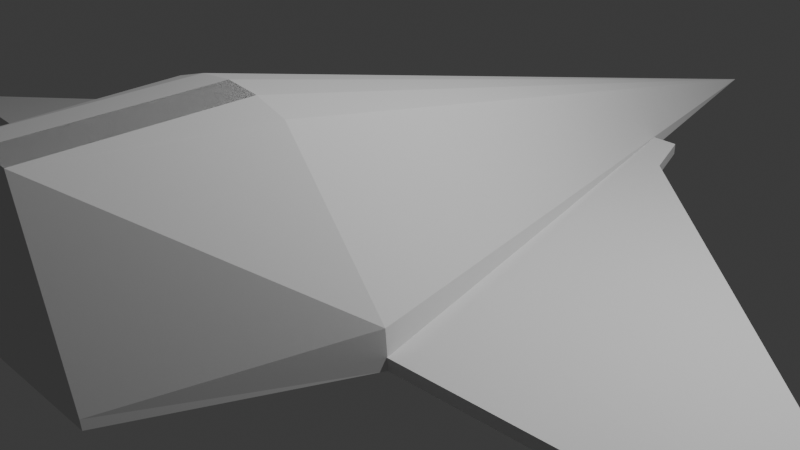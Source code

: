 # Source: ship_modeled.blend  (saved by Blender 4.1.24; exported with 4.5.12 LTS)
import bpy
from mathutils import Matrix  # noqa: F401  (used for matrix-valued properties, if any)

bpy.ops.wm.read_factory_settings(use_empty=True)
scene = bpy.context.scene
scene.name = 'Scene'

# ---- collections
col_collection = bpy.data.collections.new('Collection'); scene.collection.children.link(col_collection)

# ---- world
world_world = bpy.data.worlds.new('World'); scene.world = world_world
world_world.use_nodes = True; world_world.node_tree.nodes.clear()
_N = world_world.node_tree.nodes; _L = world_world.node_tree.links
n0 = _N.new('ShaderNodeOutputWorld'); n0.name = 'World Output'; n0.location = (300, 300)
n1 = _N.new('ShaderNodeBackground'); n1.name = 'Background'; n1.location = (10, 300)
n1.inputs[0].default_value = (0.05088, 0.05088, 0.05088, 1.0)
_L.new(n1.outputs[0], n0.inputs[0])
n0.is_active_output = True
world_world.color = (0.05088, 0.05088, 0.05088)
world_world.use_sun_shadow = False
world_world.sun_shadow_jitter_overblur = 0.0

# ---- cameras
cam_camera = bpy.data.cameras.new('Camera')
cam_camera.clip_end = 100.0
cam_camera.ortho_scale = 7.314

# ---- lights
light_light = bpy.data.lights.new('Light', 'POINT')
light_light.transmission_factor = 0.0
light_light.energy = 1000.0
light_light.shadow_soft_size = 0.1
light_light.shadow_maximum_resolution = 0.006
light_light.use_absolute_resolution = True

# ---- meshes
me_cylinder_001 = bpy.data.meshes.new('Cylinder.001')
me_cylinder_001.from_pydata([(0.0, 0.0, -3.24), (0.0, 1.0, 1.0), (0.1951, 0.9808, 1.0), (0.3827, 0.9239, 1.0), (0.9808, 0.1951, 1.0), (-1.0, 0.0, 1.0), (-0.9808, 0.1951, 1.0), (-0.3827, 0.9239, 1.0), (-0.1951, 0.9808, 1.0), (0.1951, 0.9808, 1.0), (0.0, 1.0, 1.0), (0.3827, 0.9239, 1.0), (0.9988, 0.0, 1.0), (0.9808, 0.1951, 1.0), (-0.9808, 0.1951, 1.0), (-1.0, 0.0, 1.0), (-0.1951, 0.9808, 1.0), (-0.3827, 0.9239, 1.0), (0.1951, 0.9808, 2.113), (0.0, 1.0, 2.113), (0.5021, 0.0, 2.113), (0.493, 0.04749, 2.113), (-0.4927, 0.04749, 2.113), (-0.5024, 0.0, 2.113), (-0.1951, 0.9808, 2.113)], [], [(0, 1, 2), (0, 2, 3), (0, 3, 4), (7, 6, 14, 17), (1, 8, 16, 10), (12, 0, 13), (0, 5, 6), (0, 7, 8), (0, 8, 1), (2, 1, 10, 9), (0, 6, 7), (14, 15, 23, 22), (6, 5, 15, 14), (3, 2, 9, 11), (8, 7, 17, 16), (4, 3, 11, 13), (19, 24, 18), (20, 18, 24, 23), (16, 17, 24), (10, 16, 24, 19), (12, 13, 21, 20), (9, 10, 19, 18), (15, 12, 20, 23), (23, 24, 22), (20, 21, 18), (19, 10, 9, 11, 18), (13, 11, 18, 21), (22, 24, 17, 14), (12, 15, 0)])
_uv = me_cylinder_001.uv_layers.new(name='UVMap')
_uv.uv.foreach_set('vector', [1.0, 0.5, 1.0, 1.0, 0.9688, 1.0, 0.9688, 0.5, 0.9688, 1.0, 0.9375, 1.0, 0.7812, 0.5, 0.9375, 1.0, 0.7812, 1.0, 0.0625, 1.0, 0.2188, 1.0, 0.2188, 1.0, 0.0625, 1.0, 0.0, 1.0, 0.03125, 1.0, 0.03125, 1.0, 0.0, 1.0, 0.752, 1.0, 0.0, 0.0, 0.7812, 1.0, 0.25, 0.5, 0.25, 1.0, 0.2188, 1.0, 0.0625, 0.5, 0.0625, 1.0, 0.03125, 1.0, 0.03125, 0.5, 0.03125, 1.0, 0.0, 1.0, 0.9688, 1.0, 1.0, 1.0, 1.0, 1.0, 0.9688, 1.0, 0.0625, 0.5, 0.2188, 1.0, 0.0625, 1.0, 0.2188, 1.0, 0.25, 1.0, 0.25, 1.0, 0.2188, 1.0, 0.2188, 1.0, 0.25, 1.0, 0.25, 1.0, 0.2188, 1.0, 0.9375, 1.0, 0.9688, 1.0, 0.9688, 1.0, 0.9375, 1.0, 0.03125, 1.0, 0.0625, 1.0, 0.0625, 1.0, 0.03125, 1.0, 0.7812, 1.0, 0.9375, 1.0, 0.9375, 1.0, 0.7812, 1.0, 0.0, 1.0, 0.03125, 1.0, 0.9688, 1.0, 0.4897, 0.2529, 0.9688, 1.0, 0.03125, 1.0, 0.01, 0.25, 0.03125, 1.0, 0.0625, 1.0, 0.03125, 1.0, 0.0, 1.0, 0.03125, 1.0, 0.03125, 1.0, 0.0, 1.0, 0.752, 1.0, 0.7812, 1.0, 0.7812, 1.0, 0.752, 1.0, 0.9688, 1.0, 1.0, 1.0, 1.0, 1.0, 0.9688, 1.0, 0.01, 0.25, 0.4897, 0.2529, 0.4897, 0.2529, 0.01, 0.25, 0.01, 0.25, 0.03125, 1.0, 0.2188, 1.0, 0.752, 1.0, 0.7812, 1.0, 0.9688, 1.0, 0.0, 1.0, 0.0, 1.0, 0.9688, 1.0, 0.9375, 1.0, 0.9688, 1.0, 0.7812, 1.0, 0.9375, 1.0, 0.9688, 1.0, 0.7812, 1.0, 0.2188, 1.0, 0.03125, 1.0, 0.0625, 1.0, 0.2188, 1.0, 0.4897, 0.2529, 0.01, 0.25, 0.0, 0.0])
me_cylinder_001.update()
me_circle_006 = bpy.data.meshes.new('Circle.006')
me_circle_006.from_pydata([(-0.866, 5.0, 0.0), (-0.866, -0.5, 0.0), (5.309, -0.1823, 0.0), (0.2931, 4.349, 0.0), (0.05646, 5.0, 0.0), (-0.866, 5.0, 0.3028), (-0.866, -0.5, 0.3028), (5.309, -0.1823, 0.3028), (0.2931, 4.349, 0.3028), (0.05646, 5.0, 0.3028)], [], [(1, 0, 4, 3, 2), (6, 7, 8, 9, 5), (1, 2, 7, 6), (4, 0, 5, 9), (2, 3, 8, 7), (0, 1, 6, 5), (3, 4, 9, 8)])
_uv = me_circle_006.uv_layers.new(name='UVMap')
_uv.uv.foreach_set('vector', [0.0, 0.0, 0.0, 0.0, 0.0, 0.0, 0.0, 0.0, 0.0, 0.0, 0.0, 0.0, 0.0, 0.0, 0.0, 0.0, 0.0, 0.0, 0.0, 0.0, 0.0, 0.0, 0.0, 0.0, 0.0, 0.0, 0.0, 0.0, 0.0, 0.0, 0.0, 0.0, 0.0, 0.0, 0.0, 0.0, 0.0, 0.0, 0.0, 0.0, 0.0, 0.0, 0.0, 0.0, 0.0, 0.0, 0.0, 0.0, 0.0, 0.0, 0.0, 0.0, 0.0, 0.0, 0.0, 0.0, 0.0, 0.0, 0.0, 0.0])
me_circle_006.update()
me_circle_002 = bpy.data.meshes.new('Circle.002')
me_circle_002.from_pydata([(-0.866, 5.0, 0.0), (-0.866, -0.5, 0.0), (5.309, -0.1823, 0.0), (0.2931, 4.349, 0.0), (0.05646, 5.0, 0.0), (-0.866, 5.0, 0.3028), (-0.866, -0.5, 0.3028), (5.309, -0.1823, 0.3028), (0.2931, 4.349, 0.3028), (0.05646, 5.0, 0.3028)], [], [(1, 0, 4, 3, 2), (6, 7, 8, 9, 5), (1, 2, 7, 6), (4, 0, 5, 9), (2, 3, 8, 7), (0, 1, 6, 5), (3, 4, 9, 8)])
_uv = me_circle_002.uv_layers.new(name='UVMap')
_uv.uv.foreach_set('vector', [0.0, 0.0, 0.0, 0.0, 0.0, 0.0, 0.0, 0.0, 0.0, 0.0, 0.0, 0.0, 0.0, 0.0, 0.0, 0.0, 0.0, 0.0, 0.0, 0.0, 0.0, 0.0, 0.0, 0.0, 0.0, 0.0, 0.0, 0.0, 0.0, 0.0, 0.0, 0.0, 0.0, 0.0, 0.0, 0.0, 0.0, 0.0, 0.0, 0.0, 0.0, 0.0, 0.0, 0.0, 0.0, 0.0, 0.0, 0.0, 0.0, 0.0, 0.0, 0.0, 0.0, 0.0, 0.0, 0.0, 0.0, 0.0, 0.0, 0.0])
me_circle_002.update()

# ---- objects
ob_light = bpy.data.objects.new('Light', light_light)
ob_camera = bpy.data.objects.new('Camera', cam_camera)
ob_body = bpy.data.objects.new('Body', me_cylinder_001)
ob_leftwing = bpy.data.objects.new('LeftWing', me_circle_006)
ob_rightwing = bpy.data.objects.new('RightWing', me_circle_002)

# ---- transforms, parenting, visibility, modifiers, constraints
ob_light.location = (4.076, 1.005, 5.904)
ob_light.rotation_euler = (0.6503, 0.05522, 1.866)
ob_light.lock_rotations_4d = False
ob_light.empty_display_type = 'ARROWS'
ob_light.color = (0.0, 0.0, 0.0, 0.0)
ob_light.lineart.crease_threshold = 0.0
ob_camera.location = (7.359, -6.926, 4.958)
ob_camera.rotation_euler = (1.109, 0.0, 0.8149)
ob_camera.lock_rotations_4d = False
ob_camera.empty_display_type = 'ARROWS'
ob_camera.color = (0.0, 0.0, 0.0, 0.0)
ob_camera.display_type = 'WIRE'
ob_camera.lineart.crease_threshold = 0.0
ob_body.location = (0.0, 0.0, 0.0)
ob_body.rotation_euler = (1.571, -0.0, 0.0)
ob_body.scale = (1.937, 1.937, 1.937)
ob_leftwing.location = (-0.8806, -1.542, -0.000912)
ob_leftwing.scale = (-1.0, 1.0, 0.4039)
ob_rightwing.location = (0.8806, -1.542, -0.000912)
ob_rightwing.scale = (1.0, 1.0, 0.4039)

# ---- collection membership
col_collection.objects.link(ob_light)
col_collection.objects.link(ob_camera)
col_collection.objects.link(ob_body)
col_collection.objects.link(ob_leftwing)
col_collection.objects.link(ob_rightwing)

# ---- scene / render settings (as saved in the file)
scene.camera = ob_camera
scene.frame_start = 1; scene.frame_end = 250; scene.frame_set(60)
scene.render.engine = 'BLENDER_EEVEE_NEXT'
scene.cycles.sampling_pattern = 'TABULATED_SOBOL'
scene.eevee.ray_tracing_options.trace_max_roughness = 0.0
bpy.context.view_layer.update()
